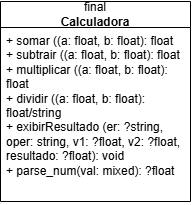

The diagram above was exported from draw.io. Its source (the exported page's mxGraphModel, read from the mxfile embedded in the PNG):
<mxGraphModel dx="854" dy="434" grid="1" gridSize="10" guides="1" tooltips="1" connect="1" arrows="1" fold="1" page="1" pageScale="1" pageWidth="827" pageHeight="1169" math="0" shadow="0">
  <root>
    <mxCell id="0" />
    <mxCell id="1" parent="0" />
    <mxCell id="0Ma48DBf5K0EMt5DFUM6-1" parent="1" style="swimlane;fontStyle=0;childLayout=stackLayout;horizontal=1;startSize=26;fillColor=none;horizontalStack=0;resizeParent=1;resizeParentMax=0;resizeLast=0;collapsible=1;marginBottom=0;whiteSpace=wrap;html=1;" value="final&lt;div&gt;&lt;b&gt;Calculadora&lt;/b&gt;&lt;/div&gt;" vertex="1">
      <mxGeometry height="200" width="190" x="340" y="170" as="geometry" />
    </mxCell>
    <mxCell id="0Ma48DBf5K0EMt5DFUM6-2" parent="0Ma48DBf5K0EMt5DFUM6-1" style="text;strokeColor=none;fillColor=none;align=left;verticalAlign=top;spacingLeft=4;spacingRight=4;overflow=hidden;rotatable=0;points=[[0,0.5],[1,0.5]];portConstraint=eastwest;whiteSpace=wrap;html=1;" value="+ somar ((a: float, b: float): float&lt;div&gt;+ subtrair ((a: float, b: float): float&lt;/div&gt;&lt;div&gt;+ multiplicar ((a: float, b: float): float&lt;/div&gt;&lt;div&gt;+ dividir ((a: float, b: float): float/string&lt;/div&gt;&lt;div&gt;+ exibirResultado (er: ?string, oper: string, v1: ?float, v2: ?float, resultado: ?float): void&lt;/div&gt;&lt;div&gt;+ parse_num(val: mixed): ?float&lt;/div&gt;" vertex="1">
      <mxGeometry height="174" width="190" y="26" as="geometry" />
    </mxCell>
  </root>
</mxGraphModel>